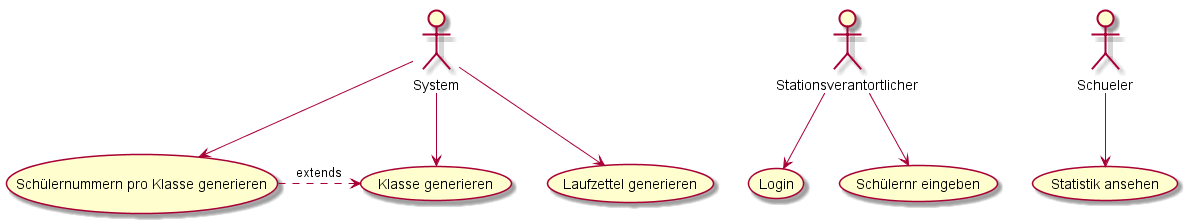

The diagram above was rendered by PlantUML. Its source (embedded in the PNG):
@startuml
Stationsverantortlicher --> (Login)

Stationsverantortlicher --> (Schülernr eingeben)

Schueler --> (Statistik ansehen)

System --> (Laufzettel generieren)
System --> (Klasse generieren)
System --> (Schülernummern pro Klasse generieren)
(Schülernummern pro Klasse generieren) .> (Klasse generieren) : extends

@enduml